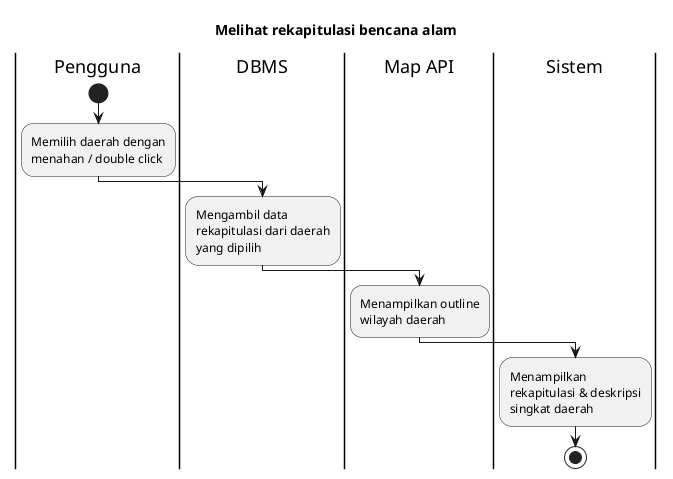

The diagram above was rendered by PlantUML. Its source (embedded in the PNG):
@startuml UC-MAP-003 - Melihat rekapitulasi bencana alam
skinparam wrapWidth 140

title Melihat rekapitulasi bencana alam

|Pengguna|
start
:Memilih daerah dengan menahan / double click;

|DBMS|
:Mengambil data rekapitulasi dari daerah yang dipilih;

|Map API|
:Menampilkan outline wilayah daerah;

|Sistem|
:Menampilkan rekapitulasi & deskripsi singkat daerah;

stop

@enduml